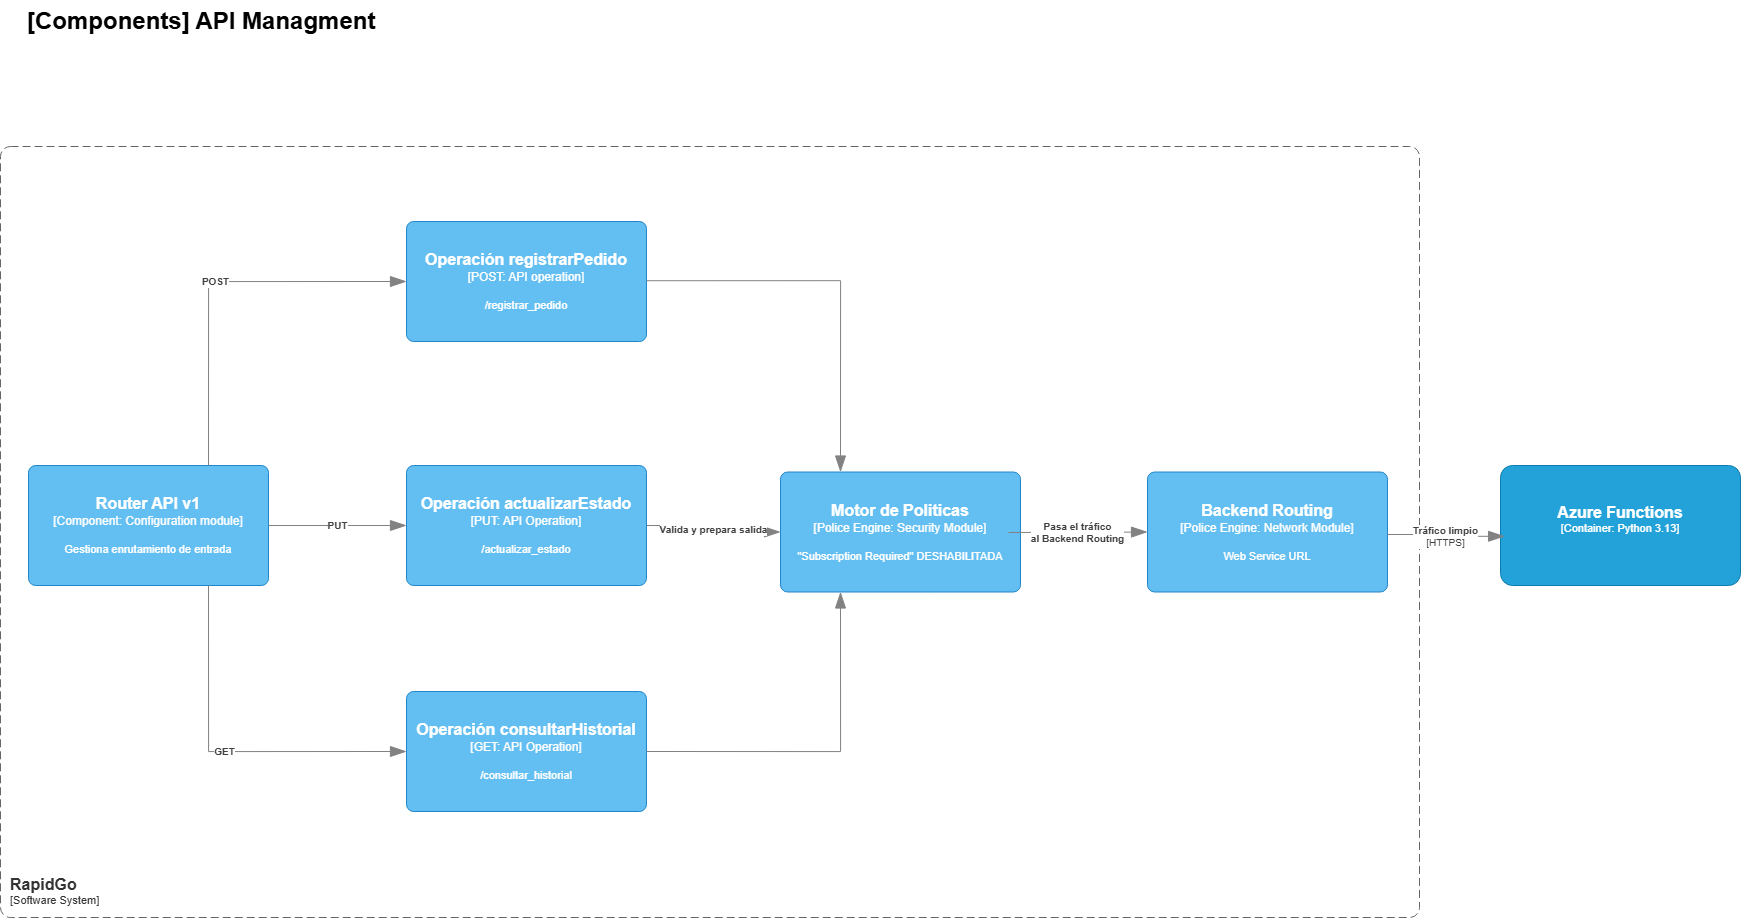

The diagram above was exported from draw.io. Its source (the exported page's mxGraphModel, read from the mxfile embedded in the PNG):
<mxGraphModel dx="2570" dy="1965" grid="0" gridSize="1" guides="1" tooltips="1" connect="1" arrows="1" fold="1" page="1" pageScale="1" pageWidth="690" pageHeight="980" background="light-dark(#FFFFFF,#FFFFFF)" math="0" shadow="0">
  <root>
    <mxCell id="equY1L6WzP81IpLdOZKo-0" />
    <mxCell id="equY1L6WzP81IpLdOZKo-1" parent="equY1L6WzP81IpLdOZKo-0" />
    <object placeholders="1" c4Name="RapidGo" c4Type="SystemScopeBoundary" c4Application="Software System" label="&lt;font style=&quot;font-size: 16px&quot;&gt;&lt;b&gt;&lt;div style=&quot;text-align: left&quot;&gt;%c4Name%&lt;/div&gt;&lt;/b&gt;&lt;/font&gt;&lt;div style=&quot;text-align: left&quot;&gt;[%c4Application%]&lt;/div&gt;" id="equY1L6WzP81IpLdOZKo-9">
      <mxCell parent="equY1L6WzP81IpLdOZKo-1" style="rounded=1;fontSize=11;whiteSpace=wrap;html=1;dashed=1;arcSize=20;fillColor=none;strokeColor=#666666;fontColor=#333333;labelBackgroundColor=none;align=left;verticalAlign=bottom;labelBorderColor=none;spacingTop=0;spacing=10;dashPattern=8 4;metaEdit=1;rotatable=0;perimeter=rectanglePerimeter;noLabel=0;labelPadding=0;allowArrows=0;connectable=0;expand=0;recursiveResize=0;editable=1;pointerEvents=0;absoluteArcSize=1;points=[[0.25,0,0],[0.5,0,0],[0.75,0,0],[1,0.25,0],[1,0.5,0],[1,0.75,0],[0.75,1,0],[0.5,1,0],[0.25,1,0],[0,0.75,0],[0,0.5,0],[0,0.25,0]];" vertex="1">
        <mxGeometry height="771" width="1419" x="-321" y="-807" as="geometry" />
      </mxCell>
    </object>
    <object placeholders="1" c4Name="Router API v1" c4Type="Component" c4Technology="Configuration module" c4Description="Gestiona enrutamiento de entrada" label="&lt;font style=&quot;font-size: 16px&quot;&gt;&lt;b&gt;%c4Name%&lt;/b&gt;&lt;/font&gt;&lt;div&gt;[%c4Type%: %c4Technology%]&lt;/div&gt;&lt;br&gt;&lt;div&gt;&lt;font style=&quot;font-size: 11px&quot;&gt;%c4Description%&lt;/font&gt;&lt;/div&gt;" id="GHi0pGaejH9wzux5WFny-1">
      <mxCell parent="equY1L6WzP81IpLdOZKo-1" style="rounded=1;whiteSpace=wrap;html=1;labelBackgroundColor=none;fillColor=#63BEF2;fontColor=#ffffff;align=center;arcSize=6;strokeColor=#2086C9;metaEdit=1;resizable=0;points=[[0.25,0,0],[0.5,0,0],[0.75,0,0],[1,0.25,0],[1,0.5,0],[1,0.75,0],[0.75,1,0],[0.5,1,0],[0.25,1,0],[0,0.75,0],[0,0.5,0],[0,0.25,0]];" vertex="1">
        <mxGeometry height="120" width="240" x="-293" y="-488" as="geometry" />
      </mxCell>
    </object>
    <object placeholders="1" c4Name="Operación consultarHistorial" c4Type="GET" c4Technology="API Operation" c4Description="/consultar_historial" label="&lt;font style=&quot;font-size: 16px&quot;&gt;&lt;b&gt;%c4Name%&lt;/b&gt;&lt;/font&gt;&lt;div&gt;[%c4Type%: %c4Technology%]&lt;/div&gt;&lt;br&gt;&lt;div&gt;&lt;font style=&quot;font-size: 11px&quot;&gt;%c4Description%&lt;/font&gt;&lt;/div&gt;" id="GHi0pGaejH9wzux5WFny-2">
      <mxCell parent="equY1L6WzP81IpLdOZKo-1" style="rounded=1;whiteSpace=wrap;html=1;labelBackgroundColor=none;fillColor=#63BEF2;fontColor=#ffffff;align=center;arcSize=6;strokeColor=#2086C9;metaEdit=1;resizable=0;points=[[0.25,0,0],[0.5,0,0],[0.75,0,0],[1,0.25,0],[1,0.5,0],[1,0.75,0],[0.75,1,0],[0.5,1,0],[0.25,1,0],[0,0.75,0],[0,0.5,0],[0,0.25,0]];" vertex="1">
        <mxGeometry height="120" width="240" x="85" y="-262" as="geometry" />
      </mxCell>
    </object>
    <object placeholders="1" c4Name="Operación actualizarEstado" c4Type="PUT" c4Technology="API Operation" c4Description="/actualizar_estado" label="&lt;font style=&quot;font-size: 16px&quot;&gt;&lt;b&gt;%c4Name%&lt;/b&gt;&lt;/font&gt;&lt;div&gt;[%c4Type%: %c4Technology%]&lt;/div&gt;&lt;br&gt;&lt;div&gt;&lt;font style=&quot;font-size: 11px&quot;&gt;%c4Description%&lt;/font&gt;&lt;/div&gt;" id="GHi0pGaejH9wzux5WFny-3">
      <mxCell parent="equY1L6WzP81IpLdOZKo-1" style="rounded=1;whiteSpace=wrap;html=1;labelBackgroundColor=none;fillColor=#63BEF2;fontColor=#ffffff;align=center;arcSize=6;strokeColor=#2086C9;metaEdit=1;resizable=0;points=[[0.25,0,0],[0.5,0,0],[0.75,0,0],[1,0.25,0],[1,0.5,0],[1,0.75,0],[0.75,1,0],[0.5,1,0],[0.25,1,0],[0,0.75,0],[0,0.5,0],[0,0.25,0]];" vertex="1">
        <mxGeometry height="120" width="240" x="85" y="-488" as="geometry" />
      </mxCell>
    </object>
    <object placeholders="1" c4Name="Operación registrarPedido" c4Type="POST" c4Technology="API operation" c4Description="/registrar_pedido" label="&lt;font style=&quot;font-size: 16px&quot;&gt;&lt;b&gt;%c4Name%&lt;/b&gt;&lt;/font&gt;&lt;div&gt;[%c4Type%: %c4Technology%]&lt;/div&gt;&lt;br&gt;&lt;div&gt;&lt;font style=&quot;font-size: 11px&quot;&gt;%c4Description%&lt;/font&gt;&lt;/div&gt;" id="GHi0pGaejH9wzux5WFny-4">
      <mxCell parent="equY1L6WzP81IpLdOZKo-1" style="rounded=1;whiteSpace=wrap;html=1;labelBackgroundColor=none;fillColor=#63BEF2;fontColor=#ffffff;align=center;arcSize=6;strokeColor=#2086C9;metaEdit=1;resizable=0;points=[[0.25,0,0],[0.5,0,0],[0.75,0,0],[1,0.25,0],[1,0.5,0],[1,0.75,0],[0.75,1,0],[0.5,1,0],[0.25,1,0],[0,0.75,0],[0,0.5,0],[0,0.25,0]];" vertex="1">
        <mxGeometry height="120" width="240" x="85" y="-732" as="geometry" />
      </mxCell>
    </object>
    <object placeholders="1" c4Name="Motor de Politicas" c4Type="Police Engine" c4Technology="Security Module" c4Description="&quot;Subscription Required&quot; DESHABILITADA" label="&lt;font style=&quot;font-size: 16px&quot;&gt;&lt;b&gt;%c4Name%&lt;/b&gt;&lt;/font&gt;&lt;div&gt;[%c4Type%: %c4Technology%]&lt;/div&gt;&lt;br&gt;&lt;div&gt;&lt;font style=&quot;font-size: 11px&quot;&gt;%c4Description%&lt;/font&gt;&lt;/div&gt;" id="fmxJ-ghH43eHlfGYgHOt-0">
      <mxCell parent="equY1L6WzP81IpLdOZKo-1" style="rounded=1;whiteSpace=wrap;html=1;labelBackgroundColor=none;fillColor=#63BEF2;fontColor=#ffffff;align=center;arcSize=6;strokeColor=#2086C9;metaEdit=1;resizable=0;points=[[0.25,0,0],[0.5,0,0],[0.75,0,0],[1,0.25,0],[1,0.5,0],[1,0.75,0],[0.75,1,0],[0.5,1,0],[0.25,1,0],[0,0.75,0],[0,0.5,0],[0,0.25,0]];" vertex="1">
        <mxGeometry height="120" width="240" x="459" y="-481.5" as="geometry" />
      </mxCell>
    </object>
    <object placeholders="1" c4Name="Backend Routing" c4Type="Police Engine" c4Technology="Network Module" c4Description="Web Service URL" label="&lt;font style=&quot;font-size: 16px&quot;&gt;&lt;b&gt;%c4Name%&lt;/b&gt;&lt;/font&gt;&lt;div&gt;[%c4Type%: %c4Technology%]&lt;/div&gt;&lt;br&gt;&lt;div&gt;&lt;font style=&quot;font-size: 11px&quot;&gt;%c4Description%&lt;/font&gt;&lt;/div&gt;" id="fmxJ-ghH43eHlfGYgHOt-1">
      <mxCell parent="equY1L6WzP81IpLdOZKo-1" style="rounded=1;whiteSpace=wrap;html=1;labelBackgroundColor=none;fillColor=#63BEF2;fontColor=#ffffff;align=center;arcSize=6;strokeColor=#2086C9;metaEdit=1;resizable=0;points=[[0.25,0,0],[0.5,0,0],[0.75,0,0],[1,0.25,0],[1,0.5,0],[1,0.75,0],[0.75,1,0],[0.5,1,0],[0.25,1,0],[0,0.75,0],[0,0.5,0],[0,0.25,0]];" vertex="1">
        <mxGeometry height="120" width="240" x="826" y="-481.5" as="geometry" />
      </mxCell>
    </object>
    <object placeholders="1" c4Name="Azure Functions" c4Type="Container" c4Technology="Python 3.13" c4Description="" label="&lt;font style=&quot;font-size: 16px&quot;&gt;&lt;b&gt;%c4Name%&lt;/b&gt;&lt;/font&gt;&lt;div&gt;[%c4Type%: %c4Technology%]&lt;/div&gt;&lt;br&gt;&lt;div&gt;&lt;font style=&quot;font-size: 11px&quot;&gt;&lt;font color=&quot;#E6E6E6&quot;&gt;%c4Description%&lt;/font&gt;&lt;/div&gt;" id="gd8PTyscDzJZvB1uNIBk-0">
      <mxCell parent="equY1L6WzP81IpLdOZKo-1" style="rounded=1;whiteSpace=wrap;html=1;fontSize=11;labelBackgroundColor=none;fillColor=#23A2D9;fontColor=#ffffff;align=center;arcSize=10;strokeColor=#0E7DAD;metaEdit=1;resizable=0;points=[[0.25,0,0],[0.5,0,0],[0.75,0,0],[1,0.25,0],[1,0.5,0],[1,0.75,0],[0.75,1,0],[0.5,1,0],[0.25,1,0],[0,0.75,0],[0,0.5,0],[0,0.25,0]];" vertex="1">
        <mxGeometry height="120" width="240" x="1179" y="-488" as="geometry" />
      </mxCell>
    </object>
    <object placeholders="1" c4Type="Relationship" c4Description="POST" label="&lt;div style=&quot;text-align: left&quot;&gt;&lt;div style=&quot;text-align: center&quot;&gt;&lt;b&gt;%c4Description%&lt;/b&gt;&lt;/div&gt;" id="nPB0q1yUJy93jQF04eF1-1">
      <mxCell edge="1" parent="equY1L6WzP81IpLdOZKo-1" source="GHi0pGaejH9wzux5WFny-1" style="endArrow=blockThin;html=1;fontSize=10;fontColor=#404040;strokeWidth=1;endFill=1;strokeColor=#828282;elbow=vertical;metaEdit=1;endSize=14;startSize=14;jumpStyle=arc;jumpSize=16;rounded=0;edgeStyle=orthogonalEdgeStyle;exitX=0.75;exitY=0;exitDx=0;exitDy=0;exitPerimeter=0;entryX=0;entryY=0.5;entryDx=0;entryDy=0;entryPerimeter=0;" target="GHi0pGaejH9wzux5WFny-4">
        <mxGeometry relative="1" width="240" as="geometry">
          <mxPoint x="-201" y="-539" as="sourcePoint" />
          <mxPoint x="39" y="-539" as="targetPoint" />
        </mxGeometry>
      </mxCell>
    </object>
    <object placeholders="1" c4Type="Relationship" c4Description="PUT" label="&lt;div style=&quot;text-align: left&quot;&gt;&lt;div style=&quot;text-align: center&quot;&gt;&lt;b&gt;%c4Description%&lt;/b&gt;&lt;/div&gt;" id="nPB0q1yUJy93jQF04eF1-2">
      <mxCell edge="1" parent="equY1L6WzP81IpLdOZKo-1" source="GHi0pGaejH9wzux5WFny-1" style="endArrow=blockThin;html=1;fontSize=10;fontColor=#404040;strokeWidth=1;endFill=1;strokeColor=#828282;elbow=vertical;metaEdit=1;endSize=14;startSize=14;jumpStyle=arc;jumpSize=16;rounded=0;edgeStyle=orthogonalEdgeStyle;entryX=0;entryY=0.5;entryDx=0;entryDy=0;entryPerimeter=0;" target="GHi0pGaejH9wzux5WFny-3">
        <mxGeometry relative="1" width="240" as="geometry">
          <mxPoint x="-53" y="-422.12" as="sourcePoint" />
          <mxPoint x="187" y="-422.12" as="targetPoint" />
        </mxGeometry>
      </mxCell>
    </object>
    <object placeholders="1" c4Type="Relationship" c4Description="GET" label="&lt;div style=&quot;text-align: left&quot;&gt;&lt;div style=&quot;text-align: center&quot;&gt;&lt;b&gt;%c4Description%&lt;/b&gt;&lt;/div&gt;" id="nPB0q1yUJy93jQF04eF1-3">
      <mxCell edge="1" parent="equY1L6WzP81IpLdOZKo-1" source="GHi0pGaejH9wzux5WFny-1" style="endArrow=blockThin;html=1;fontSize=10;fontColor=#404040;strokeWidth=1;endFill=1;strokeColor=#828282;elbow=vertical;metaEdit=1;endSize=14;startSize=14;jumpStyle=arc;jumpSize=16;rounded=0;edgeStyle=orthogonalEdgeStyle;exitX=0.75;exitY=1;exitDx=0;exitDy=0;exitPerimeter=0;entryX=0;entryY=0.5;entryDx=0;entryDy=0;entryPerimeter=0;" target="GHi0pGaejH9wzux5WFny-2">
        <mxGeometry relative="1" width="240" as="geometry">
          <mxPoint x="-143" y="-291" as="sourcePoint" />
          <mxPoint x="97" y="-291" as="targetPoint" />
        </mxGeometry>
      </mxCell>
    </object>
    <object placeholders="1" c4Type="Relationship" id="nPB0q1yUJy93jQF04eF1-4">
      <mxCell edge="1" parent="equY1L6WzP81IpLdOZKo-1" style="endArrow=blockThin;html=1;fontSize=10;fontColor=#404040;strokeWidth=1;endFill=1;strokeColor=#828282;elbow=vertical;metaEdit=1;endSize=14;startSize=14;jumpStyle=arc;jumpSize=16;rounded=0;edgeStyle=orthogonalEdgeStyle;entryX=0.25;entryY=0;entryDx=0;entryDy=0;entryPerimeter=0;" target="fmxJ-ghH43eHlfGYgHOt-0">
        <mxGeometry relative="1" width="240" as="geometry">
          <mxPoint x="325" y="-672.77" as="sourcePoint" />
          <mxPoint x="565" y="-672.77" as="targetPoint" />
        </mxGeometry>
      </mxCell>
    </object>
    <object placeholders="1" c4Type="Relationship" id="nPB0q1yUJy93jQF04eF1-5">
      <mxCell edge="1" parent="equY1L6WzP81IpLdOZKo-1" source="GHi0pGaejH9wzux5WFny-2" style="endArrow=blockThin;html=1;fontSize=10;fontColor=#404040;strokeWidth=1;endFill=1;strokeColor=#828282;elbow=vertical;metaEdit=1;endSize=14;startSize=14;jumpStyle=arc;jumpSize=16;rounded=0;edgeStyle=orthogonalEdgeStyle;entryX=0.25;entryY=1;entryDx=0;entryDy=0;entryPerimeter=0;exitX=1;exitY=0.5;exitDx=0;exitDy=0;exitPerimeter=0;" target="fmxJ-ghH43eHlfGYgHOt-0">
        <mxGeometry relative="1" width="240" as="geometry">
          <mxPoint x="334" y="-214" as="sourcePoint" />
          <mxPoint x="574" y="-214" as="targetPoint" />
        </mxGeometry>
      </mxCell>
    </object>
    <object placeholders="1" c4Type="Relationship" c4Description="Valida y prepara salida" label="&lt;div style=&quot;text-align: left&quot;&gt;&lt;div style=&quot;text-align: center&quot;&gt;&lt;b&gt;%c4Description%&lt;/b&gt;&lt;/div&gt;" id="nPB0q1yUJy93jQF04eF1-6">
      <mxCell edge="1" parent="equY1L6WzP81IpLdOZKo-1" source="GHi0pGaejH9wzux5WFny-3" style="endArrow=blockThin;html=1;fontSize=10;fontColor=#404040;strokeWidth=1;endFill=1;strokeColor=#828282;elbow=vertical;metaEdit=1;endSize=14;startSize=14;jumpStyle=arc;jumpSize=16;rounded=0;edgeStyle=orthogonalEdgeStyle;entryX=0;entryY=0.5;entryDx=0;entryDy=0;entryPerimeter=0;exitX=1;exitY=0.5;exitDx=0;exitDy=0;exitPerimeter=0;" target="fmxJ-ghH43eHlfGYgHOt-0">
        <mxGeometry relative="1" width="240" as="geometry">
          <mxPoint x="323" y="-431" as="sourcePoint" />
          <mxPoint x="563" y="-431" as="targetPoint" />
        </mxGeometry>
      </mxCell>
    </object>
    <object placeholders="1" c4Type="Relationship" c4Description="Pasa el tráfico&#10;al Backend Routing" label="&lt;div style=&quot;text-align: left&quot;&gt;&lt;div style=&quot;text-align: center&quot;&gt;&lt;b&gt;%c4Description%&lt;/b&gt;&lt;/div&gt;" id="nPB0q1yUJy93jQF04eF1-7">
      <mxCell edge="1" parent="equY1L6WzP81IpLdOZKo-1" style="endArrow=blockThin;html=1;fontSize=10;fontColor=#404040;strokeWidth=1;endFill=1;strokeColor=#828282;elbow=vertical;metaEdit=1;endSize=14;startSize=14;jumpStyle=arc;jumpSize=16;rounded=0;edgeStyle=orthogonalEdgeStyle;entryX=0;entryY=0.5;entryDx=0;entryDy=0;entryPerimeter=0;" target="fmxJ-ghH43eHlfGYgHOt-1">
        <mxGeometry relative="1" width="240" as="geometry">
          <mxPoint x="687" y="-421" as="sourcePoint" />
          <mxPoint x="944" y="-422.41" as="targetPoint" />
        </mxGeometry>
      </mxCell>
    </object>
    <object placeholders="1" c4Type="Relationship" c4Technology="HTTPS" c4Description="Tráfico limpio" label="&lt;div style=&quot;text-align: left&quot;&gt;&lt;div style=&quot;text-align: center&quot;&gt;&lt;b&gt;%c4Description%&lt;/b&gt;&lt;/div&gt;&lt;div style=&quot;text-align: center&quot;&gt;[%c4Technology%]&lt;/div&gt;&lt;/div&gt;" id="nPB0q1yUJy93jQF04eF1-9">
      <mxCell edge="1" parent="equY1L6WzP81IpLdOZKo-1" style="endArrow=blockThin;html=1;fontSize=10;fontColor=#404040;strokeWidth=1;endFill=1;strokeColor=#828282;elbow=vertical;metaEdit=1;endSize=14;startSize=14;jumpStyle=arc;jumpSize=16;rounded=0;edgeStyle=orthogonalEdgeStyle;entryX=0.017;entryY=0.59;entryDx=0;entryDy=0;entryPerimeter=0;" target="gd8PTyscDzJZvB1uNIBk-0">
        <mxGeometry relative="1" width="240" as="geometry">
          <mxPoint x="1066" y="-419" as="sourcePoint" />
          <mxPoint x="1306" y="-419" as="targetPoint" />
        </mxGeometry>
      </mxCell>
    </object>
    <object placeholders="1" c4Name="[Components] API Managment" c4Type="ContainerDiagramTitle" c4Description="" label="&lt;font&gt;&lt;b&gt;&lt;div style=&quot;text-align: left&quot;&gt;%c4Name%&lt;/div&gt;&lt;/b&gt;&lt;/font&gt;&lt;div style=&quot;text-align: left&quot;&gt;%c4Description%&lt;/div&gt;" id="nPB0q1yUJy93jQF04eF1-10">
      <mxCell parent="equY1L6WzP81IpLdOZKo-1" style="text;html=1;strokeColor=none;fillColor=none;align=left;verticalAlign=top;whiteSpace=wrap;rounded=0;metaEdit=1;allowArrows=0;resizable=1;rotatable=0;connectable=0;recursiveResize=0;expand=0;pointerEvents=0;points=[[0.25,0,0],[0.5,0,0],[0.75,0,0],[1,0.25,0],[1,0.5,0],[1,0.75,0],[0.75,1,0],[0.5,1,0],[0.25,1,0],[0,0.75,0],[0,0.5,0],[0,0.25,0]];fontColor=light-dark(#000000,#000000);fontSize=24;" vertex="1">
        <mxGeometry height="73" width="352" x="-296" y="-953" as="geometry" />
      </mxCell>
    </object>
  </root>
</mxGraphModel>